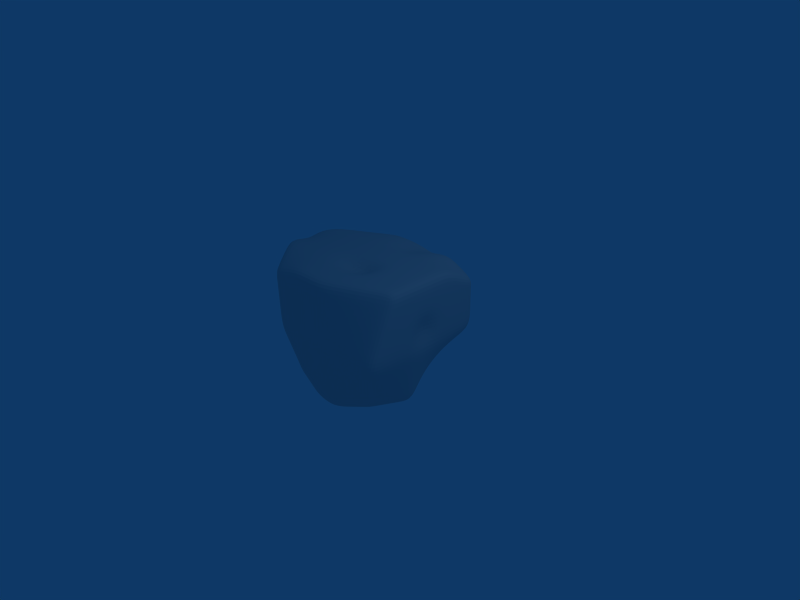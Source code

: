 # Source: BLOB3.blend  (saved by Blender 2.49.2; exported with 4.5.12 LTS)
import bpy
from mathutils import Matrix  # noqa: F401  (used for matrix-valued properties, if any)

bpy.ops.wm.read_factory_settings(use_empty=True)
scene = bpy.context.scene
scene.name = 'Scene'

# ---- collections
col_collection_1 = bpy.data.collections.new('Collection 1'); scene.collection.children.link(col_collection_1)

# ---- materials (node trees are filled in below, after node groups)
mat_material = bpy.data.materials.new('Material')
mat_material.alpha_threshold = 0.0
mat_material.roughness = 0.5
mat_material.line_color = (0.0, 0.0, 0.0, 1.0)

# ---- material node trees

# ---- world
world_world = bpy.data.worlds.new('World'); scene.world = world_world
world_world.color = (0.05656, 0.2208, 0.4)
world_world.use_sun_shadow = False
world_world.sun_shadow_jitter_overblur = 0.0
world_world.cycles.sampling_method = 'MANUAL'
world_world.cycles.sample_map_resolution = 256

# ---- cameras
cam_camera = bpy.data.cameras.new('Camera')
cam_camera.passepartout_alpha = 0.2
cam_camera.clip_end = 100.0
cam_camera.lens = 35.0
cam_camera.ortho_scale = 7.314
cam_camera.show_passepartout = False
cam_camera.show_safe_areas = True
cam_camera.dof.focus_distance = 0.0
cam_camera.dof.aperture_fstop = 128.0

# ---- lights
light_spot = bpy.data.lights.new('Spot', 'POINT')
light_spot.transmission_factor = 0.0
light_spot.cutoff_distance = 30.0
light_spot.energy = 100.0
light_spot.shadow_buffer_clip_start = 1.001
light_spot.shadow_soft_size = 1.0
light_spot.shadow_maximum_resolution = 0.006
light_spot.use_absolute_resolution = True
light_spot.cycles.use_multiple_importance_sampling = False

# ---- meshes
me_cube = bpy.data.meshes.new('Cube')
me_cube.from_pydata([(0.4433, 0.5554, -0.564), (0.406, -0.5284, -0.976), (-0.5014, -1.01, -0.5658), (-0.7368, 0.6877, -0.7259), (0.9902, 0.9897, 0.7269), (0.9902, -0.5519, 1.024), (-1.01, -1.01, 0.8602), (-1.01, 0.8615, 0.9046), (0.7245, -0.01035, -0.976), (-0.009847, 0.9897, -0.976), (0.9902, 0.9897, 0.024), (-0.009847, -0.8939, -0.976), (0.9902, -1.01, 0.024), (-0.6412, -0.01035, -0.976), (-1.01, -1.01, 0.024), (-1.01, 0.9897, 0.024), (0.9902, -0.01035, 1.024), (-0.009847, 0.9897, 1.024), (-0.009848, -1.01, 1.024), (-1.581, 0.01038, 0.8539), (-0.009847, -0.01035, -0.976), (-0.009847, -0.01035, 1.024), (0.9902, -0.01035, 0.024), (-0.009847, -1.01, 0.024), (-1.01, -0.01035, 0.024), (-0.009847, 0.9897, 0.024), (0.5839, 0.2725, -0.77), (0.5652, -0.2693, -0.976), (0.2167, 0.7725, -0.77), (-0.3733, 0.8387, -0.8509), (0.7167, 0.7725, -0.27), (0.9902, 0.9897, 0.524), (0.1981, -0.7693, -0.976), (-0.2556, -1.01, -0.7709), (0.6981, -0.7693, -0.476), (0.9902, -0.7811, 0.524), (-0.5713, -0.5103, -0.7709), (-0.689, 0.3387, -0.8509), (-0.7556, -1.01, -0.2709), (-1.01, -1.01, 0.524), (-0.8733, 0.8387, -0.3509), (-1.01, 0.9897, 0.524), (0.9902, 0.4897, 1.024), (0.9902, -0.2811, 1.024), (0.4902, 0.9897, 1.024), (-0.5098, 0.9897, 1.024), (0.4902, -0.7811, 1.024), (-0.5098, -1.01, 1.024), (-1.435, -0.5103, 1.024), (-1.435, 0.4897, 1.024), (-0.009847, -0.5103, -0.976), (0.3573, -0.01035, -0.976), (-0.009847, 0.4897, -0.976), (-0.3255, -0.01035, -0.976), (-0.935, -0.01035, 1.024), (-0.009847, 0.4897, 1.024), (0.4902, -0.01035, 1.024), (-0.009848, -0.5103, 1.024), (0.9902, -0.01035, 0.524), (0.9902, 0.4897, 0.024), (0.8573, -0.01035, -0.476), (0.9902, -0.5103, 0.024), (-0.009848, -1.01, 0.524), (0.4902, -1.01, 0.024), (-0.009847, -1.01, -0.476), (-0.5098, -1.01, 0.024), (-1.435, -0.01035, 0.524), (-1.01, -0.5103, 0.024), (-0.8255, -0.01035, -0.476), (-1.01, 0.4897, 0.024), (-0.009847, 0.9897, -0.476), (0.4902, 0.9897, 0.024), (-0.009847, 0.9897, 0.524), (-0.5098, 0.9897, 0.024), (0.2777, -0.3898, -0.976), (0.287, 0.3811, -0.873), (-0.2906, -0.5103, -0.8734), (-0.3494, 0.4142, -0.9135), (-0.7224, 0.4897, 1.024), (0.4902, 0.4897, 1.024), (-0.7224, -0.5103, 1.024), (0.4902, -0.3957, 1.024), (0.9902, 0.4897, 0.524), (0.787, 0.3811, -0.373), (0.9902, -0.3957, 0.524), (0.7777, -0.3898, -0.476), (0.4902, -0.8957, 0.524), (0.3441, -0.8898, -0.476), (-0.5098, -1.01, 0.524), (-0.3827, -1.01, -0.3734), (-1.222, -0.5103, 0.524), (-0.7906, -0.5103, -0.3734), (-1.222, 0.4897, 0.524), (-0.8494, 0.4142, -0.4135), (0.3534, 0.8811, -0.373), (0.4902, 0.9897, 0.524), (-0.4416, 0.9142, -0.4135), (-0.5098, 0.9897, 0.524), (0.5136, 0.414, -0.667), (0.6542, 0.1311, -0.873), (0.4856, -0.3989, -0.976), (0.6449, -0.1398, -0.976), (0.33, 0.664, -0.667), (0.1034, 0.8811, -0.873), (-0.5551, 0.7632, -0.7884), (-0.1916, 0.9142, -0.9135), (0.58, 0.664, -0.417), (0.8534, 0.8811, -0.123), (0.9902, 0.9897, 0.6255), (0.9902, 0.9897, 0.274), (0.302, -0.6489, -0.976), (0.09411, -0.8898, -0.976), (-0.3785, -1.01, -0.6683), (-0.1327, -1.01, -0.8734), (0.552, -0.6489, -0.726), (0.8441, -0.8898, -0.226), (0.9902, -0.6665, 0.774), (0.9902, -0.8957, 0.274), (-0.5363, -0.7603, -0.6683), (-0.6062, -0.2603, -0.8734), (-0.7129, 0.5132, -0.7884), (-0.6651, 0.1642, -0.9135), (-0.6285, -1.01, -0.4183), (-0.8827, -1.01, -0.1234), (-1.01, -1.01, 0.6921), (-1.01, -1.01, 0.274), (-0.8051, 0.7632, -0.5384), (-0.9416, 0.9142, -0.1635), (-1.01, 0.9256, 0.7143), (-1.01, 0.9897, 0.274), (0.9902, 0.7397, 0.8755), (0.9902, 0.2397, 1.024), (0.9902, -0.4165, 1.024), (0.9902, -0.1457, 1.024), (0.7402, 0.9897, 0.8755), (0.2402, 0.9897, 0.8849), (-0.7598, 0.9256, 0.9643), (-0.2598, 0.9897, 1.024), (0.7402, -0.6665, 1.024), (0.2402, -0.8957, 1.024), (-0.7598, -1.01, 0.9421), (-0.2598, -1.01, 1.024), (-1.222, -0.7603, 0.9421), (-1.648, -0.2603, 1.024), (-1.222, 0.6756, 0.9643), (-1.648, 0.2397, 1.024), (-0.009847, -0.7603, -0.976), (-0.009847, -0.2603, -0.976), (0.5409, -0.01035, -0.976), (0.1737, -0.01035, -0.976), (-0.009847, 0.7397, -0.976), (-0.009847, 0.2397, -0.976), (-0.4834, -0.01035, -0.976), (-0.1677, -0.01035, -0.976), (-1.398, -0.01035, 1.024), (-0.4724, -0.01035, 1.024), (-0.009847, 0.7397, 0.8937), (-0.009847, 0.2397, 1.024), (0.7402, -0.01035, 1.024), (0.2402, -0.01035, 1.024), (-0.009848, -0.7603, 1.024), (-0.009847, -0.2603, 0.8041), (0.9902, -0.01035, 0.774), (0.8317, 0.05798, 0.274), (0.9902, 0.7397, 0.024), (0.9902, 0.2397, 0.024), (0.7909, -0.01035, -0.726), (0.9237, -0.01035, -0.226), (0.9902, -0.7603, 0.024), (0.9902, -0.2603, 0.024), (-0.009848, -1.01, 0.774), (-0.009848, -1.01, 0.274), (0.7402, -1.01, 0.024), (0.2402, -1.01, 0.024), (-0.009847, -1.01, -0.726), (-0.009847, -1.01, -0.226), (-0.7598, -1.01, 0.024), (-0.2598, -1.01, 0.024), (-1.648, -0.01035, 0.774), (-1.222, -0.01035, 0.274), (-1.01, -0.7603, 0.024), (-1.01, -0.2603, 0.024), (-0.7334, -0.01035, -0.726), (-0.9177, -0.01035, -0.226), (-1.01, 0.7397, 0.024), (-1.01, 0.2397, 0.024), (-0.009847, 0.9897, -0.726), (-0.009847, 0.9897, -0.226), (0.7402, 0.9897, 0.024), (0.2402, 0.9897, 0.024), (-0.009847, 0.9897, 0.774), (-0.009847, 0.9897, 0.274), (-0.7598, 0.9897, 0.024), (-0.2598, 0.9897, 0.024), (0.2379, -0.5796, -0.976), (0.4215, -0.3296, -0.976), (0.3175, -0.2001, -0.976), (0.1339, -0.4501, -0.976), (0.3222, 0.1854, -0.9245), (0.4355, 0.3268, -0.8215), (0.2519, 0.5768, -0.8215), (0.1386, 0.4354, -0.9245), (-0.2731, -0.7603, -0.8222), (-0.1502, -0.5103, -0.9247), (-0.308, -0.2603, -0.9247), (-0.4309, -0.5103, -0.8222), (-0.3375, 0.2019, -0.9447), (-0.1796, 0.4519, -0.9447), (-0.3614, 0.6264, -0.8822), (-0.5192, 0.3764, -0.8822), (-1.079, 0.4897, 1.024), (-0.6161, 0.7397, 1.024), (-0.3661, 0.4897, 1.024), (-0.8287, 0.2397, 1.024), (0.2402, 0.4897, 1.024), (0.4902, 0.7397, 1.024), (0.7402, 0.4897, 1.024), (0.4902, 0.2397, 1.024), (-1.079, -0.5103, 1.024), (-0.8287, -0.2603, 1.024), (-0.3661, -0.5103, 1.024), (-0.6161, -0.7603, 1.024), (0.2402, -0.453, 1.024), (0.4902, -0.203, 1.024), (0.7402, -0.3384, 1.024), (0.4902, -0.5884, 1.024), (0.9902, 0.4897, 0.774), (0.9902, 0.7397, 0.524), (0.9902, 0.4897, 0.274), (0.9902, 0.2397, 0.524), (0.8886, 0.4354, -0.1745), (0.7519, 0.5768, -0.3215), (0.6855, 0.3268, -0.5715), (0.8222, 0.1854, -0.4245), (0.9902, -0.3384, 0.774), (0.9902, -0.203, 0.524), (0.9902, -0.453, 0.274), (0.9902, -0.5884, 0.524), (0.8839, -0.4501, -0.226), (0.8175, -0.2001, -0.476), (0.6715, -0.3296, -0.726), (0.7379, -0.5796, -0.476), (0.4902, -0.8384, 0.774), (0.7402, -0.8384, 0.524), (0.4902, -0.953, 0.274), (0.2402, -0.953, 0.524), (0.4171, -0.9501, -0.226), (0.5211, -0.8296, -0.476), (0.2711, -0.8296, -0.726), (0.1671, -0.9501, -0.476), (-0.5098, -1.01, 0.774), (-0.2598, -1.01, 0.524), (-0.5098, -1.01, 0.274), (-0.7598, -1.01, 0.524), (-0.4463, -1.01, -0.1747), (-0.1963, -1.01, -0.4247), (-0.3192, -1.01, -0.5722), (-0.5692, -1.01, -0.3222), (-1.329, -0.5103, 0.774), (-1.116, -0.7603, 0.524), (-1.116, -0.5103, 0.274), (-1.329, -0.2603, 0.524), (-0.9002, -0.5103, -0.1747), (-0.7731, -0.7603, -0.3222), (-0.6809, -0.5103, -0.5722), (-0.808, -0.2603, -0.4247), (-1.329, 0.4897, 0.774), (-1.329, 0.2397, 0.524), (-1.116, 0.4897, 0.274), (-1.116, 0.7397, 0.524), (-0.9296, 0.4519, -0.1947), (-0.8375, 0.2019, -0.4447), (-0.7692, 0.3764, -0.6322), (-0.8614, 0.6264, -0.3822), (0.2851, 0.8268, -0.5715), (0.5351, 0.8268, -0.3215), (0.4218, 0.9354, -0.1745), (0.1718, 0.9354, -0.4245), (0.4902, 0.9897, 0.274), (0.7402, 0.9897, 0.524), (0.4902, 0.9897, 0.774), (0.2402, 0.9897, 0.524), (-0.4075, 0.8764, -0.6322), (-0.2257, 0.9519, -0.4447), (-0.4757, 0.9519, -0.1947), (-0.6575, 0.8764, -0.3822), (-0.5098, 0.9897, 0.274), (-0.2598, 0.9897, 0.524), (-0.5098, 0.9897, 0.774), (-0.7598, 0.9897, 0.524), (0.3618, -0.4892, -0.976), (0.4812, -0.17, -0.976), (0.114, -0.67, -0.976), (0.1538, -0.2302, -0.976), (0.4882, 0.1582, -0.8987), (0.3827, 0.4954, -0.7443), (0.1562, 0.2125, -0.9502), (0.121, 0.6582, -0.8987), (-0.1415, -0.7603, -0.8991), (-0.1589, -0.2603, -0.9504), (-0.4047, -0.7603, -0.7453), (-0.4571, -0.2603, -0.8991), (-0.1737, 0.2208, -0.9604), (-0.1856, 0.683, -0.9291), (-0.5013, 0.183, -0.9291), (-0.5371, 0.5698, -0.8353), (-0.9193, 0.7076, 0.9942), (-0.313, 0.7397, 1.024), (-1.238, 0.2397, 1.024), (-0.4193, 0.2397, 1.024), (0.2402, 0.7397, 1.024), (0.7402, 0.7397, 0.9497), (0.2402, 0.2397, 1.024), (0.7402, 0.2397, 1.024), (-1.238, -0.2603, 1.024), (-0.4193, -0.2603, 1.024), (-0.9193, -0.7603, 0.9831), (-0.313, -0.7603, 1.024), (0.2402, -0.2317, 1.024), (0.7402, -0.1744, 1.024), (0.2402, -0.6744, 1.024), (0.7402, -0.5025, 1.024), (0.9902, 0.7397, 0.6997), (0.9902, 0.7397, 0.274), (0.9902, 0.2397, 0.774), (0.9902, 0.2397, 0.274), (0.871, 0.6582, -0.1487), (0.6327, 0.4954, -0.4943), (0.9062, 0.2125, -0.2002), (0.7382, 0.1582, -0.6487), (0.9902, -0.1744, 0.774), (0.9902, -0.2317, 0.274), (0.9902, -0.5025, 0.774), (0.9902, -0.6744, 0.274), (0.9038, -0.2302, -0.226), (0.7312, -0.17, -0.726), (0.864, -0.67, -0.226), (0.6118, -0.4892, -0.726), (0.7402, -0.7525, 0.774), (0.7402, -0.9244, 0.274), (0.2402, -0.9244, 0.774), (0.2402, -0.9817, 0.274), (0.6306, -0.92, -0.226), (0.4116, -0.7392, -0.726), (0.2036, -0.9802, -0.226), (0.1306, -0.92, -0.726), (-0.2598, -1.01, 0.774), (-0.2598, -1.01, 0.274), (-0.7598, -1.01, 0.7331), (-0.7598, -1.01, 0.274), (-0.2281, -1.01, -0.2004), (-0.1645, -1.01, -0.6491), (-0.6645, -1.01, -0.1491), (-0.4738, -1.01, -0.4953), (-1.169, -0.7603, 0.7331), (-1.063, -0.7603, 0.274), (-1.488, -0.2603, 0.774), (-1.169, -0.2603, 0.274), (-0.8915, -0.7603, -0.1491), (-0.6547, -0.7603, -0.4953), (-0.9089, -0.2603, -0.2004), (-0.7071, -0.2603, -0.6491), (-1.488, 0.2397, 0.774), (-1.169, 0.2397, 0.274), (-1.169, 0.7076, 0.7442), (-1.063, 0.7397, 0.274), (-0.9237, 0.2208, -0.2104), (-0.7513, 0.183, -0.6791), (-0.9356, 0.683, -0.1791), (-0.7871, 0.5698, -0.5853), (0.4326, 0.7454, -0.4943), (0.6376, 0.9082, -0.1487), (0.1376, 0.9082, -0.6487), (0.206, 0.9625, -0.2002), (0.7402, 0.9897, 0.274), (0.7402, 0.9897, 0.6997), (0.2402, 0.9897, 0.274), (0.2402, 0.9897, 0.774), (-0.2087, 0.933, -0.6791), (-0.2428, 0.9708, -0.2104), (-0.6063, 0.8198, -0.5853), (-0.7087, 0.933, -0.1791), (-0.2598, 0.9897, 0.274), (-0.2598, 0.9897, 0.774), (-0.7598, 0.9897, 0.274), (-0.7598, 0.9576, 0.7442)], [], [(100, 1, 110, 290), (27, 100, 290, 195), (290, 110, 32, 194), (195, 290, 194, 74), (101, 27, 195, 291), (8, 101, 291, 148), (291, 195, 74, 196), (148, 291, 196, 51), (194, 32, 111, 292), (74, 194, 292, 197), (292, 111, 11, 146), (197, 292, 146, 50), (196, 74, 197, 293), (51, 196, 293, 149), (293, 197, 50, 147), (149, 293, 147, 20), (99, 8, 148, 294), (26, 99, 294, 199), (294, 148, 51, 198), (199, 294, 198, 75), (98, 26, 199, 295), (0, 98, 295, 102), (295, 199, 75, 200), (102, 295, 200, 28), (198, 51, 149, 296), (75, 198, 296, 201), (296, 149, 20, 151), (201, 296, 151, 52), (200, 75, 201, 297), (28, 200, 297, 103), (297, 201, 52, 150), (103, 297, 150, 9), (146, 11, 113, 298), (50, 146, 298, 203), (298, 113, 33, 202), (203, 298, 202, 76), (147, 50, 203, 299), (20, 147, 299, 153), (299, 203, 76, 204), (153, 299, 204, 53), (202, 33, 112, 300), (76, 202, 300, 205), (300, 112, 2, 118), (205, 300, 118, 36), (204, 76, 205, 301), (53, 204, 301, 152), (301, 205, 36, 119), (152, 301, 119, 13), (151, 20, 153, 302), (52, 151, 302, 207), (302, 153, 53, 206), (207, 302, 206, 77), (150, 52, 207, 303), (9, 150, 303, 105), (303, 207, 77, 208), (105, 303, 208, 29), (206, 53, 152, 304), (77, 206, 304, 209), (304, 152, 13, 121), (209, 304, 121, 37), (208, 77, 209, 305), (29, 208, 305, 104), (305, 209, 37, 120), (104, 305, 120, 3), (136, 7, 144, 306), (45, 136, 306, 211), (306, 144, 49, 210), (211, 306, 210, 78), (137, 45, 211, 307), (17, 137, 307, 156), (307, 211, 78, 212), (156, 307, 212, 55), (210, 49, 145, 308), (78, 210, 308, 213), (308, 145, 19, 154), (213, 308, 154, 54), (212, 78, 213, 309), (55, 212, 309, 157), (309, 213, 54, 155), (157, 309, 155, 21), (135, 17, 156, 310), (44, 135, 310, 215), (310, 156, 55, 214), (215, 310, 214, 79), (134, 44, 215, 311), (4, 134, 311, 130), (311, 215, 79, 216), (130, 311, 216, 42), (214, 55, 157, 312), (79, 214, 312, 217), (312, 157, 21, 159), (217, 312, 159, 56), (216, 79, 217, 313), (42, 216, 313, 131), (313, 217, 56, 158), (131, 313, 158, 16), (154, 19, 143, 314), (54, 154, 314, 219), (314, 143, 48, 218), (219, 314, 218, 80), (155, 54, 219, 315), (21, 155, 315, 161), (315, 219, 80, 220), (161, 315, 220, 57), (218, 48, 142, 316), (80, 218, 316, 221), (316, 142, 6, 140), (221, 316, 140, 47), (220, 80, 221, 317), (57, 220, 317, 160), (317, 221, 47, 141), (160, 317, 141, 18), (159, 21, 161, 318), (56, 159, 318, 223), (318, 161, 57, 222), (223, 318, 222, 81), (158, 56, 223, 319), (16, 158, 319, 133), (319, 223, 81, 224), (133, 319, 224, 43), (222, 57, 160, 320), (81, 222, 320, 225), (320, 160, 18, 139), (225, 320, 139, 46), (224, 81, 225, 321), (43, 224, 321, 132), (321, 225, 46, 138), (132, 321, 138, 5), (108, 4, 130, 322), (31, 108, 322, 227), (322, 130, 42, 226), (227, 322, 226, 82), (109, 31, 227, 323), (10, 109, 323, 164), (323, 227, 82, 228), (164, 323, 228, 59), (226, 42, 131, 324), (82, 226, 324, 229), (324, 131, 16, 162), (229, 324, 162, 58), (228, 82, 229, 325), (59, 228, 325, 165), (325, 229, 58, 163), (165, 325, 163, 22), (107, 10, 164, 326), (30, 107, 326, 231), (326, 164, 59, 230), (231, 326, 230, 83), (106, 30, 231, 327), (0, 106, 327, 98), (327, 231, 83, 232), (98, 327, 232, 26), (230, 59, 165, 328), (83, 230, 328, 233), (328, 165, 22, 167), (233, 328, 167, 60), (232, 83, 233, 329), (26, 232, 329, 99), (329, 233, 60, 166), (99, 329, 166, 8), (162, 16, 133, 330), (58, 162, 330, 235), (330, 133, 43, 234), (235, 330, 234, 84), (163, 58, 235, 331), (22, 163, 331, 169), (331, 235, 84, 236), (169, 331, 236, 61), (234, 43, 132, 332), (84, 234, 332, 237), (332, 132, 5, 116), (237, 332, 116, 35), (236, 84, 237, 333), (61, 236, 333, 168), (333, 237, 35, 117), (168, 333, 117, 12), (167, 22, 169, 334), (60, 167, 334, 239), (334, 169, 61, 238), (239, 334, 238, 85), (166, 60, 239, 335), (8, 166, 335, 101), (335, 239, 85, 240), (101, 335, 240, 27), (238, 61, 168, 336), (85, 238, 336, 241), (336, 168, 12, 115), (241, 336, 115, 34), (240, 85, 241, 337), (27, 240, 337, 100), (337, 241, 34, 114), (100, 337, 114, 1), (116, 5, 138, 338), (35, 116, 338, 243), (338, 138, 46, 242), (243, 338, 242, 86), (117, 35, 243, 339), (12, 117, 339, 172), (339, 243, 86, 244), (172, 339, 244, 63), (242, 46, 139, 340), (86, 242, 340, 245), (340, 139, 18, 170), (245, 340, 170, 62), (244, 86, 245, 341), (63, 244, 341, 173), (341, 245, 62, 171), (173, 341, 171, 23), (115, 12, 172, 342), (34, 115, 342, 247), (342, 172, 63, 246), (247, 342, 246, 87), (114, 34, 247, 343), (1, 114, 343, 110), (343, 247, 87, 248), (110, 343, 248, 32), (246, 63, 173, 344), (87, 246, 344, 249), (344, 173, 23, 175), (249, 344, 175, 64), (248, 87, 249, 345), (32, 248, 345, 111), (345, 249, 64, 174), (111, 345, 174, 11), (170, 18, 141, 346), (62, 170, 346, 251), (346, 141, 47, 250), (251, 346, 250, 88), (171, 62, 251, 347), (23, 171, 347, 177), (347, 251, 88, 252), (177, 347, 252, 65), (250, 47, 140, 348), (88, 250, 348, 253), (348, 140, 6, 124), (253, 348, 124, 39), (252, 88, 253, 349), (65, 252, 349, 176), (349, 253, 39, 125), (176, 349, 125, 14), (175, 23, 177, 350), (64, 175, 350, 255), (350, 177, 65, 254), (255, 350, 254, 89), (174, 64, 255, 351), (11, 174, 351, 113), (351, 255, 89, 256), (113, 351, 256, 33), (254, 65, 176, 352), (89, 254, 352, 257), (352, 176, 14, 123), (257, 352, 123, 38), (256, 89, 257, 353), (33, 256, 353, 112), (353, 257, 38, 122), (112, 353, 122, 2), (124, 6, 142, 354), (39, 124, 354, 259), (354, 142, 48, 258), (259, 354, 258, 90), (125, 39, 259, 355), (14, 125, 355, 180), (355, 259, 90, 260), (180, 355, 260, 67), (258, 48, 143, 356), (90, 258, 356, 261), (356, 143, 19, 178), (261, 356, 178, 66), (260, 90, 261, 357), (67, 260, 357, 181), (357, 261, 66, 179), (181, 357, 179, 24), (123, 14, 180, 358), (38, 123, 358, 263), (358, 180, 67, 262), (263, 358, 262, 91), (122, 38, 263, 359), (2, 122, 359, 118), (359, 263, 91, 264), (118, 359, 264, 36), (262, 67, 181, 360), (91, 262, 360, 265), (360, 181, 24, 183), (265, 360, 183, 68), (264, 91, 265, 361), (36, 264, 361, 119), (361, 265, 68, 182), (119, 361, 182, 13), (178, 19, 145, 362), (66, 178, 362, 267), (362, 145, 49, 266), (267, 362, 266, 92), (179, 66, 267, 363), (24, 179, 363, 185), (363, 267, 92, 268), (185, 363, 268, 69), (266, 49, 144, 364), (92, 266, 364, 269), (364, 144, 7, 128), (269, 364, 128, 41), (268, 92, 269, 365), (69, 268, 365, 184), (365, 269, 41, 129), (184, 365, 129, 15), (183, 24, 185, 366), (68, 183, 366, 271), (366, 185, 69, 270), (271, 366, 270, 93), (182, 68, 271, 367), (13, 182, 367, 121), (367, 271, 93, 272), (121, 367, 272, 37), (270, 69, 184, 368), (93, 270, 368, 273), (368, 184, 15, 127), (273, 368, 127, 40), (272, 93, 273, 369), (37, 272, 369, 120), (369, 273, 40, 126), (120, 369, 126, 3), (106, 0, 102, 370), (30, 106, 370, 275), (370, 102, 28, 274), (275, 370, 274, 94), (107, 30, 275, 371), (10, 107, 371, 188), (371, 275, 94, 276), (188, 371, 276, 71), (274, 28, 103, 372), (94, 274, 372, 277), (372, 103, 9, 186), (277, 372, 186, 70), (276, 94, 277, 373), (71, 276, 373, 189), (373, 277, 70, 187), (189, 373, 187, 25), (109, 10, 188, 374), (31, 109, 374, 279), (374, 188, 71, 278), (279, 374, 278, 95), (108, 31, 279, 375), (4, 108, 375, 134), (375, 279, 95, 280), (134, 375, 280, 44), (278, 71, 189, 376), (95, 278, 376, 281), (376, 189, 25, 191), (281, 376, 191, 72), (280, 95, 281, 377), (44, 280, 377, 135), (377, 281, 72, 190), (135, 377, 190, 17), (186, 9, 105, 378), (70, 186, 378, 283), (378, 105, 29, 282), (283, 378, 282, 96), (187, 70, 283, 379), (25, 187, 379, 193), (379, 283, 96, 284), (193, 379, 284, 73), (282, 29, 104, 380), (96, 282, 380, 285), (380, 104, 3, 126), (285, 380, 126, 40), (284, 96, 285, 381), (73, 284, 381, 192), (381, 285, 40, 127), (192, 381, 127, 15), (191, 25, 193, 382), (72, 191, 382, 287), (382, 193, 73, 286), (287, 382, 286, 97), (190, 72, 287, 383), (17, 190, 383, 137), (383, 287, 97, 288), (137, 383, 288, 45), (286, 73, 192, 384), (97, 286, 384, 289), (384, 192, 15, 129), (289, 384, 129, 41), (288, 97, 289, 385), (45, 288, 385, 136), (385, 289, 41, 128), (136, 385, 128, 7)])
me_cube.materials.append(mat_material)
me_cube.use_remesh_preserve_volume = False
me_cube.use_remesh_preserve_attributes = False
me_cube.use_mirror_vertex_groups = False
me_cube.update()

# ---- objects
ob_cube = bpy.data.objects.new('Cube', me_cube)
ob_lamp = bpy.data.objects.new('Lamp', light_spot)
ob_camera = bpy.data.objects.new('Camera', cam_camera)

# ---- transforms, parenting, visibility, modifiers, constraints
ob_cube.location = (0.0, 0.0, 0.0)
ob_cube.lock_rotations_4d = False
ob_cube.empty_display_type = 'ARROWS'
ob_cube.color = (0.0, 0.0, 0.0, 1.0)
ob_cube.lineart.crease_threshold = 0.0
_m = ob_cube.modifiers.new('Subsurf', 'SUBSURF')
_m.uv_smooth = 'PRESERVE_CORNERS'
_m.quality = 2
_m.show_only_control_edges = False
ob_lamp.location = (4.076, 1.005, 5.904)
ob_lamp.rotation_euler = (0.6503, 0.05522, 1.866)
ob_lamp.lock_rotations_4d = False
ob_lamp.empty_display_type = 'ARROWS'
ob_lamp.color = (0.0, 0.0, 0.0, 0.0)
ob_lamp.lineart.crease_threshold = 0.0
ob_camera.location = (7.481, -6.508, 5.344)
ob_camera.rotation_euler = (1.109, 0.01082, 0.8149)
ob_camera.lock_rotations_4d = False
ob_camera.empty_display_type = 'ARROWS'
ob_camera.color = (0.0, 0.0, 0.0, 0.0)
ob_camera.display_type = 'WIRE'
ob_camera.lineart.crease_threshold = 0.0

# ---- collection membership
col_collection_1.objects.link(ob_cube)
col_collection_1.objects.link(ob_lamp)
col_collection_1.objects.link(ob_camera)

# ---- scene / render settings (as saved in the file)
scene.camera = ob_camera
scene.frame_start = 1; scene.frame_end = 250; scene.frame_set(1)
scene.render.engine = 'BLENDER_EEVEE_NEXT'
scene.render.image_settings.file_format = 'JPEG'
scene.render.image_settings.color_mode = 'RGB'
scene.render.image_settings.compression = 90
scene.render.resolution_x = 800
scene.render.resolution_y = 600
scene.render.pixel_aspect_x = 100.0
scene.render.pixel_aspect_y = 100.0
scene.render.fps = 25
scene.render.dither_intensity = 0.0
scene.render.use_compositing = False
scene.render.use_sequencer = False
scene.render.bake_margin = 2
scene.render.bake_bias = 0.0
scene.render.use_stamp_time = False
scene.render.use_stamp_date = False
scene.render.use_stamp_frame = False
scene.render.use_stamp_camera = False
scene.render.use_stamp_scene = False
scene.render.use_stamp_filename = False
scene.render.use_stamp_render_time = False
scene.render.stamp_font_size = 0
scene.cycles.use_denoising = False
scene.cycles.samples = 10
scene.cycles.sampling_pattern = 'TABULATED_SOBOL'
scene.cycles.light_sampling_threshold = 0.0
scene.cycles.use_adaptive_sampling = False
scene.cycles.use_light_tree = False
scene.cycles.blur_glossy = 0.0
scene.cycles.volume_bounces = 1
scene.cycles.pixel_filter_type = 'GAUSSIAN'
scene.cycles.sample_clamp_indirect = 0.0
scene.view_settings.view_transform = 'Raw'
bpy.context.view_layer.update()
